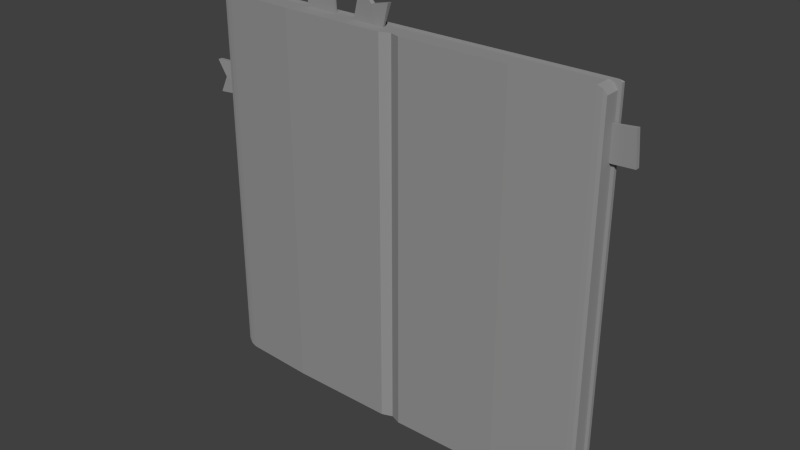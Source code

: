 # Source: scrapbook.blend  (saved by Blender 2.68.0; exported with 4.5.12 LTS)
import bpy
from mathutils import Matrix  # noqa: F401  (used for matrix-valued properties, if any)

bpy.ops.wm.read_factory_settings(use_empty=True)
scene = bpy.context.scene
scene.name = 'Scene'

# ---- collections
col_collection_1 = bpy.data.collections.new('Collection 1'); scene.collection.children.link(col_collection_1)

# ---- materials (node trees are filled in below, after node groups)
mat_catmoufobjects1 = bpy.data.materials.new('catmoufobjects1')
mat_catmoufobjects1.alpha_threshold = 0.0
mat_catmoufobjects1.use_transparent_shadow = False
mat_catmoufobjects1.diffuse_color = (0.3, 0.3, 0.3, 1.0)
mat_catmoufobjects1.roughness = 0.5
mat_catmoufobjects1.line_color = (0.0, 0.0, 0.0, 1.0)

# ---- material node trees

# ---- world
world_world = bpy.data.worlds.new('World'); scene.world = world_world
world_world.color = (0.05088, 0.05088, 0.05088)
world_world.use_sun_shadow = False
world_world.sun_shadow_jitter_overblur = 0.0
world_world.cycles.sampling_method = 'MANUAL'
world_world.cycles.sample_map_resolution = 256

# ---- meshes
me_cube = bpy.data.meshes.new('Cube')
me_cube.from_pydata([(1.0, 0.04012, -0.9599), (-1.0, 0.04012, -0.9599), (1.0, 0.04012, 1.04), (-1.0, 0.04012, 1.04), (1.027, 0.04012, -0.9512), (-1.027, 0.04012, -0.9512), (1.027, 0.04012, 1.031), (-1.027, 0.04012, 1.031), (1.045, 0.04012, -0.9261), (-1.045, 0.04012, -0.9261), (1.045, 0.04012, 1.006), (-1.045, 0.04012, 1.006), (1.0, -0.04392, -0.9599), (-1.0, -0.04392, -0.9599), (1.0, -0.04392, 1.04), (-1.0, -0.04392, 1.04), (1.027, -0.04142, -0.9512), (-1.027, -0.04142, -0.9512), (1.027, -0.04142, 1.031), (-1.027, -0.04142, 1.031), (1.045, -0.03798, -0.9261), (-1.045, -0.03798, -0.9261), (1.045, -0.03798, 1.006), (-1.045, -0.03798, 1.006), (0.05423, -0.06729, -0.9599), (0.0, -0.04709, -0.9599), (-0.05423, -0.06729, -0.9599), (0.05423, -0.06729, 1.04), (0.0, -0.04709, 1.04), (-0.05423, -0.06729, 1.04), (0.612, -0.0647, -0.9599), (0.612, -0.0647, 1.04), (-0.612, -0.0647, -0.9599), (-0.612, -0.0647, 1.04), (1.061, 0.04012, -0.959), (-1.061, 0.04012, -0.959), (1.061, 0.04012, 1.039), (-1.061, 0.04012, 1.039), (1.061, 0.05821, -0.959), (-1.061, 0.05821, -0.959), (1.061, 0.05821, 1.039), (-1.061, 0.05821, 1.039), (1.046, 0.04012, -0.9711), (-1.046, 0.04012, -0.9711), (1.046, 0.04012, 1.051), (-1.046, 0.04012, 1.051), (0.0, 0.04012, -0.9599), (0.0, 0.04012, 1.04), (-0.266, -1.453e-07, 0.9956), (-0.1065, -1.397e-07, 0.9494), (-0.207, -0.01177, 1.199), (-0.207, 0.01177, 1.199), (-0.04749, 0.01177, 1.153), (-0.04749, -0.01177, 1.153), (-0.14, 0.01177, 1.132), (-0.14, -0.01177, 1.132), (0.9429, 0.02608, 0.8692), (0.956, 0.02608, 0.7037), (1.154, 0.01431, 0.886), (1.154, 0.03785, 0.886), (1.167, 0.03785, 0.7204), (1.167, 0.01431, 0.7204), (-0.9182, -0.0186, 0.5225), (-0.9289, -0.0186, 0.6882), (-1.13, -0.03037, 0.5088), (-1.13, -0.006831, 0.5088), (-1.141, -0.006832, 0.6745), (-1.141, -0.03037, 0.6745), (-1.089, -0.006831, 0.5946), (-1.089, -0.03037, 0.5946), (-0.5399, 0.02474, 0.9573), (-0.3746, 0.02474, 0.9731), (-0.5601, 0.01297, 1.168), (-0.5601, 0.03651, 1.168), (-0.3948, 0.03651, 1.184), (-0.3948, 0.01297, 1.184)], [], [(34, 38, 40, 36), (39, 41, 40, 38), (30, 12, 14, 31), (13, 15, 19, 17), (14, 12, 16, 18), (17, 19, 23, 21), (18, 16, 20, 22), (11, 9, 21, 23), (7, 11, 23, 19), (3, 7, 19, 15), (9, 5, 17, 21), (5, 1, 13, 17), (4, 8, 20, 16), (0, 4, 16, 12), (10, 6, 18, 22), (6, 2, 14, 18), (8, 10, 22, 20), (1, 46, 25), (35, 34, 36, 37), (32, 26, 29, 33), (26, 25, 28, 29), (25, 24, 27, 28), (1, 32, 13), (2, 47, 28), (2, 31, 14), (1, 26, 32), (24, 30, 31, 27), (2, 28, 27), (2, 27, 31), (3, 33, 29), (13, 32, 33, 15), (0, 12, 30), (3, 29, 28), (3, 15, 33), (0, 24, 25), (26, 1, 25), (0, 30, 24), (37, 41, 39, 35), (44, 40, 41, 45), (35, 43, 42, 34), (43, 39, 38, 42), (36, 44, 45, 37), (37, 45, 41), (39, 43, 35), (46, 0, 25), (47, 3, 28), (40, 44, 36), (34, 42, 38), (53, 55, 49), (55, 50, 48, 49), (55, 54, 51, 50), (52, 53, 49), (54, 52, 49), (53, 52, 54, 55), (50, 51, 48), (51, 54, 49, 48), (61, 60, 59, 58), (60, 61, 57), (59, 60, 57, 56), (58, 59, 56), (67, 69, 63), (69, 64, 62, 63), (69, 68, 65, 64), (66, 67, 63), (68, 66, 63), (67, 66, 68, 69), (64, 65, 62), (65, 68, 63, 62), (75, 74, 73, 72), (74, 75, 71), (73, 74, 71, 70), (72, 73, 70), (61, 58, 56, 57), (75, 72, 70, 71)])
_uv = me_cube.uv_layers.new(name='UVMap')
_uv.uv.foreach_set('vector', [0.1172, 0.594, 0.1162, 0.594, 0.1162, 0.6426, 0.1172, 0.6426, 0.1484, 0.6162, 0.1484, 0.5891, 0.1194, 0.5891, 0.1194, 0.6162, 0.6235, 0.71, 0.6235, 0.6877, 0.738, 0.6877, 0.738, 0.71, 0.6235, 0.6877, 0.738, 0.6877, 0.7375, 0.6855, 0.624, 0.6855, 0.738, 0.6877, 0.6235, 0.6877, 0.624, 0.6855, 0.7375, 0.6855, 0.624, 0.6855, 0.7375, 0.6855, 0.7358, 0.6836, 0.6255, 0.6836, 0.7375, 0.6855, 0.624, 0.6855, 0.6255, 0.6836, 0.7358, 0.6836, 0.7358, 0.6829, 0.6255, 0.6829, 0.6255, 0.6782, 0.7358, 0.6782, 0.7378, 0.6829, 0.7358, 0.6829, 0.7358, 0.6782, 0.7378, 0.6782, 0.6833, 0.6772, 0.6851, 0.6772, 0.6851, 0.6724, 0.6833, 0.6724, 0.6255, 0.6829, 0.6235, 0.6829, 0.6235, 0.6782, 0.6255, 0.6782, 0.6851, 0.6772, 0.6833, 0.6772, 0.6833, 0.6724, 0.6851, 0.6724, 0.6235, 0.6782, 0.6255, 0.6782, 0.6255, 0.6829, 0.6235, 0.6829, 0.6833, 0.6772, 0.6851, 0.6772, 0.6851, 0.6724, 0.6833, 0.6724, 0.7358, 0.6782, 0.7378, 0.6782, 0.7378, 0.6829, 0.7358, 0.6829, 0.6851, 0.6772, 0.6833, 0.6772, 0.6833, 0.6724, 0.6851, 0.6724, 0.6255, 0.6782, 0.7358, 0.6782, 0.7358, 0.6829, 0.6255, 0.6829, 0.6833, 0.6772, 0.6223, 0.6772, 0.6223, 0.6721, 0.1484, 0.5891, 0.1194, 0.5891, 0.1194, 0.6162, 0.1484, 0.6162, 0.6235, 0.71, 0.6235, 0.7417, 0.738, 0.7417, 0.738, 0.71, 0.6235, 0.7417, 0.6235, 0.7451, 0.738, 0.7451, 0.738, 0.7417, 0.6235, 0.7451, 0.6235, 0.7417, 0.738, 0.7417, 0.738, 0.7451, 0.6833, 0.6772, 0.6597, 0.6711, 0.6833, 0.6724, 0.6833, 0.6772, 0.6223, 0.6772, 0.6223, 0.6721, 0.6833, 0.6772, 0.6597, 0.6711, 0.6833, 0.6724, 0.6833, 0.6772, 0.6257, 0.6709, 0.6597, 0.6711, 0.6235, 0.7417, 0.6235, 0.71, 0.738, 0.71, 0.738, 0.7417, 0.6833, 0.6772, 0.6223, 0.6721, 0.6257, 0.6709, 0.6833, 0.6772, 0.6257, 0.6709, 0.6597, 0.6711, 0.6833, 0.6772, 0.6597, 0.6711, 0.6257, 0.6709, 0.6235, 0.6877, 0.6235, 0.71, 0.738, 0.71, 0.738, 0.6877, 0.6833, 0.6772, 0.6833, 0.6724, 0.6597, 0.6711, 0.6833, 0.6772, 0.6257, 0.6709, 0.6223, 0.6721, 0.6833, 0.6772, 0.6833, 0.6724, 0.6597, 0.6711, 0.6833, 0.6772, 0.6257, 0.6709, 0.6223, 0.6721, 0.6257, 0.6709, 0.6833, 0.6772, 0.6223, 0.6721, 0.6833, 0.6772, 0.6597, 0.6711, 0.6257, 0.6709, 0.1172, 0.6426, 0.1162, 0.6426, 0.1162, 0.594, 0.1172, 0.594, 0.1162, 0.6426, 0.1172, 0.6426, 0.1172, 0.594, 0.1162, 0.594, 0.1487, 0.5891, 0.1479, 0.5884, 0.1201, 0.5884, 0.1194, 0.5891, 0.1162, 0.594, 0.1172, 0.594, 0.1172, 0.6426, 0.1162, 0.6426, 0.1194, 0.6162, 0.1201, 0.6169, 0.1479, 0.6169, 0.1487, 0.6162, 0.1172, 0.6426, 0.1172, 0.6436, 0.1162, 0.6426, 0.1162, 0.594, 0.1172, 0.593, 0.1172, 0.594, 0.6223, 0.6772, 0.6833, 0.6772, 0.6223, 0.6721, 0.6223, 0.6772, 0.6833, 0.6772, 0.6223, 0.6721, 0.1162, 0.6426, 0.1172, 0.6436, 0.1172, 0.6426, 0.1172, 0.594, 0.1172, 0.593, 0.1162, 0.594, 0.1396, 0.7092, 0.1455, 0.7124, 0.1396, 0.7244, 0.1455, 0.7124, 0.1516, 0.7092, 0.1516, 0.7244, 0.1396, 0.7244, 0.1438, 0.7021, 0.1438, 0.7036, 0.1401, 0.7039, 0.1401, 0.7021, 0.1516, 0.7163, 0.1533, 0.7163, 0.1516, 0.7314, 0.1455, 0.7124, 0.1516, 0.7092, 0.1516, 0.7244, 0.1506, 0.7021, 0.1506, 0.7036, 0.1438, 0.7036, 0.1438, 0.7021, 0.1516, 0.7163, 0.1533, 0.7163, 0.1516, 0.7314, 0.1396, 0.7092, 0.1455, 0.7124, 0.1516, 0.7244, 0.1396, 0.7244, 0.01758, 0.8191, 0.01758, 0.8206, 0.01392, 0.8208, 0.01392, 0.8191, 0.02539, 0.8267, 0.0271, 0.8267, 0.02539, 0.8418, 0.01343, 0.8196, 0.01929, 0.8228, 0.02539, 0.8347, 0.01343, 0.8347, 0.02539, 0.8267, 0.0271, 0.8267, 0.02539, 0.8418, 0.8953, 0.7214, 0.9011, 0.7246, 0.8953, 0.7366, 0.9011, 0.7246, 0.9072, 0.7214, 0.9072, 0.7366, 0.8953, 0.7366, 0.8994, 0.7209, 0.8994, 0.7224, 0.8958, 0.7227, 0.8958, 0.7209, 0.9072, 0.7271, 0.9089, 0.7271, 0.9072, 0.7368, 0.9011, 0.7246, 0.9072, 0.7214, 0.9072, 0.7366, 0.9062, 0.7209, 0.9062, 0.7224, 0.8994, 0.7224, 0.8994, 0.7209, 0.9072, 0.7271, 0.9089, 0.7271, 0.9072, 0.7368, 0.8953, 0.7214, 0.9011, 0.7246, 0.9072, 0.7366, 0.8953, 0.7366, 0.1035, 0.634, 0.1035, 0.6348, 0.1025, 0.6348, 0.1025, 0.634, 0.1084, 0.6382, 0.1089, 0.6382, 0.1084, 0.6433, 0.1023, 0.6343, 0.1042, 0.6355, 0.1062, 0.6392, 0.1023, 0.6392, 0.1084, 0.6382, 0.1089, 0.6382, 0.1084, 0.6433, 0.01929, 0.8228, 0.02539, 0.8196, 0.02539, 0.8347, 0.01343, 0.8347, 0.1042, 0.6355, 0.1062, 0.6343, 0.1062, 0.6392, 0.1023, 0.6392])
me_cube.materials.append(mat_catmoufobjects1)
me_cube.use_remesh_preserve_volume = False
me_cube.use_remesh_preserve_attributes = False
me_cube.use_mirror_vertex_groups = False
me_cube.update()

# ---- objects
ob_scrapbook = bpy.data.objects.new('Scrapbook', me_cube)

# ---- transforms, parenting, visibility, modifiers, constraints
ob_scrapbook.location = (0.0, 0.0, 0.0)
ob_scrapbook.lock_rotations_4d = False
ob_scrapbook.empty_display_type = 'ARROWS'
ob_scrapbook.lineart.crease_threshold = 0.0

# ---- collection membership
col_collection_1.objects.link(ob_scrapbook)

# ---- scene / render settings (as saved in the file)
scene.frame_start = 1; scene.frame_end = 250; scene.frame_set(1)
scene.render.engine = 'BLENDER_EEVEE_NEXT'
scene.render.image_settings.color_mode = 'RGB'
scene.render.image_settings.compression = 100
scene.render.resolution_percentage = 50
scene.render.dither_intensity = 0.0
scene.cycles.use_denoising = False
scene.cycles.samples = 10
scene.cycles.sampling_pattern = 'TABULATED_SOBOL'
scene.cycles.light_sampling_threshold = 0.0
scene.cycles.use_adaptive_sampling = False
scene.cycles.use_light_tree = False
scene.cycles.blur_glossy = 0.0
scene.cycles.volume_bounces = 1
scene.cycles.pixel_filter_type = 'GAUSSIAN'
scene.cycles.sample_clamp_indirect = 0.0
scene.view_settings.view_transform = 'Standard'
bpy.context.view_layer.update()

# ---- added for rendering (the .blend has no active camera and no usable light): camera, sun
cam_auto = bpy.data.cameras.new('AutoCamera')
cam_auto.lens = 50.0
cam_auto.sensor_width = 36.0
cam_auto.clip_end = 1000.0
ob_auto_camera = bpy.data.objects.new('AutoCamera', cam_auto)
scene.collection.objects.link(ob_auto_camera)
ob_auto_camera.location = (2.94704, -3.52487, 2.46096)
ob_auto_camera.rotation_euler = (1.09748, -7.21219e-08, 0.694738)
scene.camera = ob_auto_camera
light_auto_sun = bpy.data.lights.new('AutoSun', 'SUN')
light_auto_sun.energy = 3.0
light_auto_sun.angle = 0.0523599
ob_auto_sun = bpy.data.objects.new('AutoSun', light_auto_sun)
scene.collection.objects.link(ob_auto_sun)
ob_auto_sun.rotation_euler = (0.872665, 0.174533, 0.523599)
bpy.context.view_layer.update()

